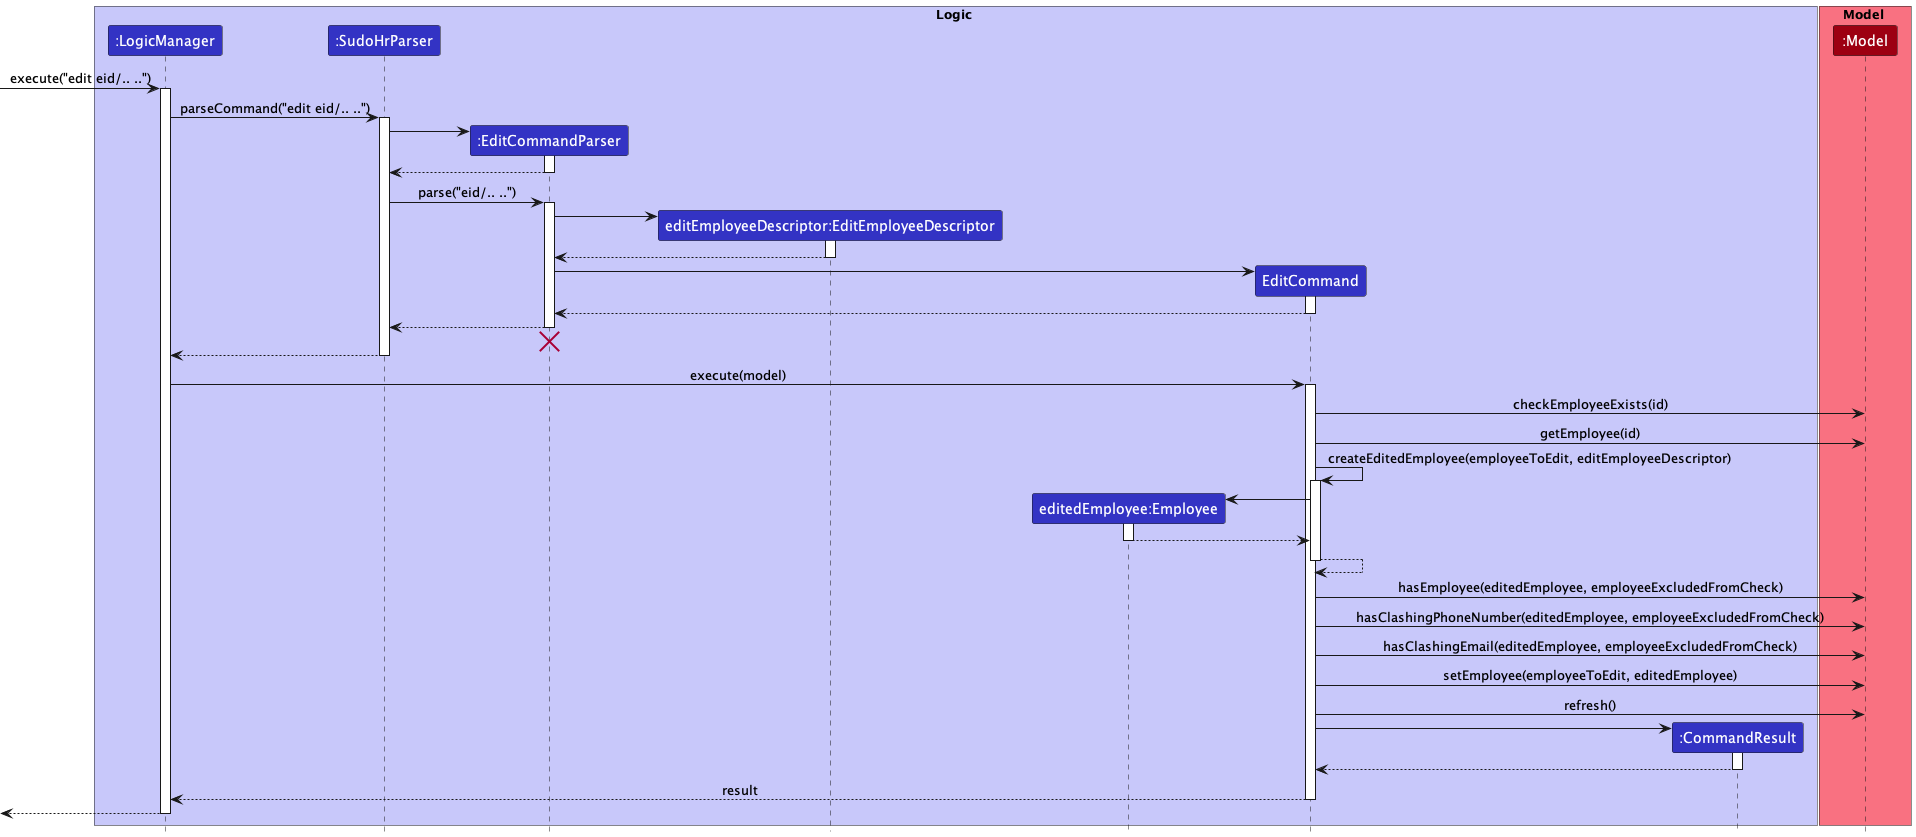

The diagram above was rendered by PlantUML. Its source (embedded in the PNG):
@startuml
!include ../../style.puml

box Logic LOGIC_COLOR_T1
participant ":LogicManager" as LogicManager LOGIC_COLOR
participant ":SudoHrParser" as SudoHrParser LOGIC_COLOR
participant ":EditCommandParser" as EditCommandParser LOGIC_COLOR
participant "editEmployeeDescriptor:EditEmployeeDescriptor" as EditEmployeeDescriptor LOGIC_COLOR
participant "editedEmployee:Employee" as Employee LOGIC_COLOR
participant "EditCommand" as EditCommand LOGIC_COLOR
participant ":CommandResult" as CommandResult LOGIC_COLOR
end box

box Model MODEL_COLOR_T1
participant ":Model" as Model MODEL_COLOR
end box

[-> LogicManager : execute("edit eid/.. ..")
activate LogicManager

LogicManager -> SudoHrParser : parseCommand("edit eid/.. ..")
activate SudoHrParser

create EditCommandParser
SudoHrParser -> EditCommandParser
activate EditCommandParser

EditCommandParser --> SudoHrParser
deactivate EditCommandParser

SudoHrParser -> EditCommandParser : parse("eid/.. ..")
activate EditCommandParser

create EditEmployeeDescriptor
EditCommandParser -> EditEmployeeDescriptor
activate EditEmployeeDescriptor

EditEmployeeDescriptor --> EditCommandParser
deactivate EditEmployeeDescriptor

create EditCommand
EditCommandParser -> EditCommand
activate EditCommand

EditCommand --> EditCommandParser
deactivate EditCommand

EditCommandParser --> SudoHrParser
deactivate EditCommandParser
'Hidden arrow to position the destroy marker below the end of the activation bar.
EditCommandParser -[hidden]-> SudoHrParser
destroy EditCommandParser

SudoHrParser --> LogicManager
deactivate SudoHrParser

LogicManager -> EditCommand : execute(model)
activate EditCommand

EditCommand -> Model: checkEmployeeExists(id)
EditCommand -> Model : getEmployee(id)

EditCommand -> EditCommand : createEditedEmployee(employeeToEdit, editEmployeeDescriptor)
activate EditCommand

create Employee
EditCommand -> Employee
activate Employee
Employee --> EditCommand
deactivate Employee

EditCommand --> EditCommand
deactivate EditCommand

EditCommand -> Model : hasEmployee(editedEmployee, employeeExcludedFromCheck)
EditCommand -> Model : hasClashingPhoneNumber(editedEmployee, employeeExcludedFromCheck)
EditCommand -> Model : hasClashingEmail(editedEmployee, employeeExcludedFromCheck)

EditCommand -> Model : setEmployee(employeeToEdit, editedEmployee)
EditCommand -> Model : refresh()

create CommandResult
EditCommand -> CommandResult
activate CommandResult

CommandResult --> EditCommand
deactivate CommandResult

EditCommand --> LogicManager : result
deactivate EditCommand

[<--LogicManager
deactivate LogicManager
@enduml